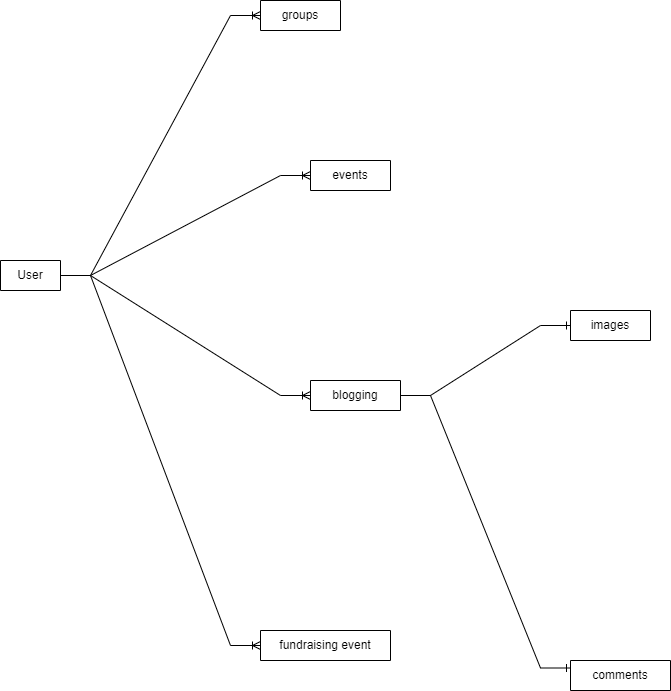

The diagram above was exported from draw.io. Its source (the exported page's mxGraphModel, read from the mxfile embedded in the PNG):
<mxGraphModel dx="1034" dy="1512" grid="1" gridSize="10" guides="1" tooltips="1" connect="1" arrows="1" fold="1" page="1" pageScale="1" pageWidth="850" pageHeight="1100" math="0" shadow="0" extFonts="Permanent Marker^https://fonts.googleapis.com/css?family=Permanent+Marker">
  <root>
    <mxCell id="0" />
    <mxCell id="1" parent="0" />
    <mxCell id="eVwna0SFsC8NC_7PSGCQ-19" value="User" style="swimlane;fontStyle=0;childLayout=stackLayout;horizontal=1;startSize=30;horizontalStack=0;resizeParent=1;resizeParentMax=0;resizeLast=0;collapsible=1;marginBottom=0;whiteSpace=wrap;html=1;" parent="1" vertex="1" collapsed="1">
      <mxGeometry x="270" y="150" width="60" height="30" as="geometry">
        <mxRectangle x="270" y="150" width="140" height="270" as="alternateBounds" />
      </mxGeometry>
    </mxCell>
    <mxCell id="eVwna0SFsC8NC_7PSGCQ-20" value="groups" style="text;strokeColor=none;fillColor=none;align=left;verticalAlign=middle;spacingLeft=4;spacingRight=4;overflow=hidden;points=[[0,0.5],[1,0.5]];portConstraint=eastwest;rotatable=0;whiteSpace=wrap;html=1;" parent="eVwna0SFsC8NC_7PSGCQ-19" vertex="1">
      <mxGeometry y="30" width="140" height="30" as="geometry" />
    </mxCell>
    <mxCell id="eVwna0SFsC8NC_7PSGCQ-21" value="events" style="text;strokeColor=none;fillColor=none;align=left;verticalAlign=middle;spacingLeft=4;spacingRight=4;overflow=hidden;points=[[0,0.5],[1,0.5]];portConstraint=eastwest;rotatable=0;whiteSpace=wrap;html=1;" parent="eVwna0SFsC8NC_7PSGCQ-19" vertex="1">
      <mxGeometry y="60" width="140" height="30" as="geometry" />
    </mxCell>
    <mxCell id="eVwna0SFsC8NC_7PSGCQ-25" value="username&amp;nbsp; &amp;nbsp; &amp;nbsp; &amp;nbsp;string(pk)" style="text;strokeColor=none;fillColor=none;align=left;verticalAlign=middle;spacingLeft=4;spacingRight=4;overflow=hidden;points=[[0,0.5],[1,0.5]];portConstraint=eastwest;rotatable=0;whiteSpace=wrap;html=1;" parent="eVwna0SFsC8NC_7PSGCQ-19" vertex="1">
      <mxGeometry y="90" width="140" height="30" as="geometry" />
    </mxCell>
    <mxCell id="eVwna0SFsC8NC_7PSGCQ-31" value="email&amp;nbsp; &amp;nbsp; &amp;nbsp; &amp;nbsp; &amp;nbsp; &amp;nbsp; &amp;nbsp; &amp;nbsp; &amp;nbsp; &amp;nbsp; &amp;nbsp;string" style="text;strokeColor=none;fillColor=none;align=left;verticalAlign=middle;spacingLeft=4;spacingRight=4;overflow=hidden;points=[[0,0.5],[1,0.5]];portConstraint=eastwest;rotatable=0;whiteSpace=wrap;html=1;" parent="eVwna0SFsC8NC_7PSGCQ-19" vertex="1">
      <mxGeometry y="120" width="140" height="30" as="geometry" />
    </mxCell>
    <mxCell id="eVwna0SFsC8NC_7PSGCQ-34" value="password&amp;nbsp; &amp;nbsp; &amp;nbsp; &amp;nbsp; &amp;nbsp; &amp;nbsp; &amp;nbsp; string" style="text;strokeColor=none;fillColor=none;align=left;verticalAlign=middle;spacingLeft=4;spacingRight=4;overflow=hidden;points=[[0,0.5],[1,0.5]];portConstraint=eastwest;rotatable=0;whiteSpace=wrap;html=1;" parent="eVwna0SFsC8NC_7PSGCQ-19" vertex="1">
      <mxGeometry y="150" width="140" height="30" as="geometry" />
    </mxCell>
    <mxCell id="eVwna0SFsC8NC_7PSGCQ-22" value="profile details&amp;nbsp; &amp;nbsp; &amp;nbsp; &amp;nbsp;string" style="text;strokeColor=none;fillColor=none;align=left;verticalAlign=middle;spacingLeft=4;spacingRight=4;overflow=hidden;points=[[0,0.5],[1,0.5]];portConstraint=eastwest;rotatable=0;whiteSpace=wrap;html=1;" parent="eVwna0SFsC8NC_7PSGCQ-19" vertex="1">
      <mxGeometry y="180" width="140" height="30" as="geometry" />
    </mxCell>
    <mxCell id="eVwna0SFsC8NC_7PSGCQ-33" value="blogposts" style="text;strokeColor=none;fillColor=none;align=left;verticalAlign=middle;spacingLeft=4;spacingRight=4;overflow=hidden;points=[[0,0.5],[1,0.5]];portConstraint=eastwest;rotatable=0;whiteSpace=wrap;html=1;" parent="eVwna0SFsC8NC_7PSGCQ-19" vertex="1">
      <mxGeometry y="210" width="140" height="30" as="geometry" />
    </mxCell>
    <mxCell id="eVwna0SFsC8NC_7PSGCQ-24" value="fundraisingevents" style="text;strokeColor=none;fillColor=none;align=left;verticalAlign=middle;spacingLeft=4;spacingRight=4;overflow=hidden;points=[[0,0.5],[1,0.5]];portConstraint=eastwest;rotatable=0;whiteSpace=wrap;html=1;" parent="eVwna0SFsC8NC_7PSGCQ-19" vertex="1">
      <mxGeometry y="240" width="140" height="30" as="geometry" />
    </mxCell>
    <mxCell id="eVwna0SFsC8NC_7PSGCQ-36" value="groups" style="swimlane;fontStyle=0;childLayout=stackLayout;horizontal=1;startSize=30;horizontalStack=0;resizeParent=1;resizeParentMax=0;resizeLast=0;collapsible=1;marginBottom=0;whiteSpace=wrap;html=1;" parent="1" vertex="1" collapsed="1">
      <mxGeometry x="530" y="-110" width="80" height="30" as="geometry">
        <mxRectangle x="530" y="-110" width="140" height="120" as="alternateBounds" />
      </mxGeometry>
    </mxCell>
    <mxCell id="eVwna0SFsC8NC_7PSGCQ-37" value="group_name&amp;nbsp; &amp;nbsp;string(pk)" style="text;strokeColor=none;fillColor=none;align=left;verticalAlign=middle;spacingLeft=4;spacingRight=4;overflow=hidden;points=[[0,0.5],[1,0.5]];portConstraint=eastwest;rotatable=0;whiteSpace=wrap;html=1;" parent="eVwna0SFsC8NC_7PSGCQ-36" vertex="1">
      <mxGeometry y="30" width="140" height="30" as="geometry" />
    </mxCell>
    <mxCell id="eVwna0SFsC8NC_7PSGCQ-38" value="description&amp;nbsp; &amp;nbsp; &amp;nbsp; &amp;nbsp; &amp;nbsp; &amp;nbsp; string" style="text;strokeColor=none;fillColor=none;align=left;verticalAlign=middle;spacingLeft=4;spacingRight=4;overflow=hidden;points=[[0,0.5],[1,0.5]];portConstraint=eastwest;rotatable=0;whiteSpace=wrap;html=1;" parent="eVwna0SFsC8NC_7PSGCQ-36" vertex="1">
      <mxGeometry y="60" width="140" height="30" as="geometry" />
    </mxCell>
    <mxCell id="eVwna0SFsC8NC_7PSGCQ-39" value="category&amp;nbsp; &amp;nbsp; &amp;nbsp; &amp;nbsp; &amp;nbsp; &amp;nbsp; &amp;nbsp; &amp;nbsp; string" style="text;strokeColor=none;fillColor=none;align=left;verticalAlign=middle;spacingLeft=4;spacingRight=4;overflow=hidden;points=[[0,0.5],[1,0.5]];portConstraint=eastwest;rotatable=0;whiteSpace=wrap;html=1;" parent="eVwna0SFsC8NC_7PSGCQ-36" vertex="1">
      <mxGeometry y="90" width="140" height="30" as="geometry" />
    </mxCell>
    <mxCell id="eVwna0SFsC8NC_7PSGCQ-40" value="events" style="swimlane;fontStyle=0;childLayout=stackLayout;horizontal=1;startSize=30;horizontalStack=0;resizeParent=1;resizeParentMax=0;resizeLast=0;collapsible=1;marginBottom=0;whiteSpace=wrap;html=1;" parent="1" vertex="1" collapsed="1">
      <mxGeometry x="580" y="50" width="80" height="30" as="geometry">
        <mxRectangle x="580" y="50" width="140" height="180" as="alternateBounds" />
      </mxGeometry>
    </mxCell>
    <mxCell id="eVwna0SFsC8NC_7PSGCQ-41" value="event_id&amp;nbsp; &amp;nbsp; &amp;nbsp; &amp;nbsp; &amp;nbsp; string(pk)" style="text;strokeColor=none;fillColor=none;align=left;verticalAlign=middle;spacingLeft=4;spacingRight=4;overflow=hidden;points=[[0,0.5],[1,0.5]];portConstraint=eastwest;rotatable=0;whiteSpace=wrap;html=1;" parent="eVwna0SFsC8NC_7PSGCQ-40" vertex="1">
      <mxGeometry y="30" width="140" height="30" as="geometry" />
    </mxCell>
    <mxCell id="eVwna0SFsC8NC_7PSGCQ-42" value="event_name&amp;nbsp; &amp;nbsp; &amp;nbsp; &amp;nbsp; &amp;nbsp;string" style="text;strokeColor=none;fillColor=none;align=left;verticalAlign=middle;spacingLeft=4;spacingRight=4;overflow=hidden;points=[[0,0.5],[1,0.5]];portConstraint=eastwest;rotatable=0;whiteSpace=wrap;html=1;" parent="eVwna0SFsC8NC_7PSGCQ-40" vertex="1">
      <mxGeometry y="60" width="140" height="30" as="geometry" />
    </mxCell>
    <mxCell id="eVwna0SFsC8NC_7PSGCQ-43" value="date&amp;nbsp; &amp;nbsp; &amp;nbsp; &amp;nbsp; &amp;nbsp; &amp;nbsp; &amp;nbsp; &amp;nbsp;timestamp" style="text;strokeColor=none;fillColor=none;align=left;verticalAlign=middle;spacingLeft=4;spacingRight=4;overflow=hidden;points=[[0,0.5],[1,0.5]];portConstraint=eastwest;rotatable=0;whiteSpace=wrap;html=1;" parent="eVwna0SFsC8NC_7PSGCQ-40" vertex="1">
      <mxGeometry y="90" width="140" height="30" as="geometry" />
    </mxCell>
    <mxCell id="eVwna0SFsC8NC_7PSGCQ-45" value="description&amp;nbsp; &amp;nbsp; &amp;nbsp; &amp;nbsp; &amp;nbsp; &amp;nbsp;string" style="text;strokeColor=none;fillColor=none;align=left;verticalAlign=middle;spacingLeft=4;spacingRight=4;overflow=hidden;points=[[0,0.5],[1,0.5]];portConstraint=eastwest;rotatable=0;whiteSpace=wrap;html=1;" parent="eVwna0SFsC8NC_7PSGCQ-40" vertex="1">
      <mxGeometry y="120" width="140" height="30" as="geometry" />
    </mxCell>
    <mxCell id="eVwna0SFsC8NC_7PSGCQ-44" value="location&amp;nbsp; &amp;nbsp; &amp;nbsp; &amp;nbsp; &amp;nbsp; &amp;nbsp; &amp;nbsp; &amp;nbsp; string" style="text;strokeColor=none;fillColor=none;align=left;verticalAlign=middle;spacingLeft=4;spacingRight=4;overflow=hidden;points=[[0,0.5],[1,0.5]];portConstraint=eastwest;rotatable=0;whiteSpace=wrap;html=1;" parent="eVwna0SFsC8NC_7PSGCQ-40" vertex="1">
      <mxGeometry y="150" width="140" height="30" as="geometry" />
    </mxCell>
    <mxCell id="eVwna0SFsC8NC_7PSGCQ-46" value="blogging" style="swimlane;fontStyle=0;childLayout=stackLayout;horizontal=1;startSize=30;horizontalStack=0;resizeParent=1;resizeParentMax=0;resizeLast=0;collapsible=1;marginBottom=0;whiteSpace=wrap;html=1;" parent="1" vertex="1" collapsed="1">
      <mxGeometry x="580" y="270" width="90" height="30" as="geometry">
        <mxRectangle x="580" y="270" width="140" height="210" as="alternateBounds" />
      </mxGeometry>
    </mxCell>
    <mxCell id="eVwna0SFsC8NC_7PSGCQ-47" value="Blog_id&amp;nbsp; &amp;nbsp; &amp;nbsp; &amp;nbsp; &amp;nbsp; &amp;nbsp;string(pk)" style="text;strokeColor=none;fillColor=none;align=left;verticalAlign=middle;spacingLeft=4;spacingRight=4;overflow=hidden;points=[[0,0.5],[1,0.5]];portConstraint=eastwest;rotatable=0;whiteSpace=wrap;html=1;" parent="eVwna0SFsC8NC_7PSGCQ-46" vertex="1">
      <mxGeometry y="30" width="140" height="30" as="geometry" />
    </mxCell>
    <mxCell id="eVwna0SFsC8NC_7PSGCQ-48" value="title&amp;nbsp; &amp;nbsp; &amp;nbsp; &amp;nbsp; &amp;nbsp; &amp;nbsp; &amp;nbsp; &amp;nbsp; &amp;nbsp; &amp;nbsp; &amp;nbsp; &amp;nbsp;string" style="text;strokeColor=none;fillColor=none;align=left;verticalAlign=middle;spacingLeft=4;spacingRight=4;overflow=hidden;points=[[0,0.5],[1,0.5]];portConstraint=eastwest;rotatable=0;whiteSpace=wrap;html=1;" parent="eVwna0SFsC8NC_7PSGCQ-46" vertex="1">
      <mxGeometry y="60" width="140" height="30" as="geometry" />
    </mxCell>
    <mxCell id="eVwna0SFsC8NC_7PSGCQ-50" value="content&amp;nbsp; &amp;nbsp; &amp;nbsp; &amp;nbsp; &amp;nbsp; &amp;nbsp; &amp;nbsp; &amp;nbsp; &amp;nbsp;string" style="text;strokeColor=none;fillColor=none;align=left;verticalAlign=middle;spacingLeft=4;spacingRight=4;overflow=hidden;points=[[0,0.5],[1,0.5]];portConstraint=eastwest;rotatable=0;whiteSpace=wrap;html=1;" parent="eVwna0SFsC8NC_7PSGCQ-46" vertex="1">
      <mxGeometry y="90" width="140" height="30" as="geometry" />
    </mxCell>
    <mxCell id="eVwna0SFsC8NC_7PSGCQ-49" value="date&amp;nbsp; &amp;nbsp; &amp;nbsp; &amp;nbsp; &amp;nbsp; &amp;nbsp; &amp;nbsp; &amp;nbsp;timestamp" style="text;strokeColor=none;fillColor=none;align=left;verticalAlign=middle;spacingLeft=4;spacingRight=4;overflow=hidden;points=[[0,0.5],[1,0.5]];portConstraint=eastwest;rotatable=0;whiteSpace=wrap;html=1;" parent="eVwna0SFsC8NC_7PSGCQ-46" vertex="1">
      <mxGeometry y="120" width="140" height="30" as="geometry" />
    </mxCell>
    <mxCell id="eVwna0SFsC8NC_7PSGCQ-57" value="images" style="text;strokeColor=none;fillColor=none;align=left;verticalAlign=middle;spacingLeft=4;spacingRight=4;overflow=hidden;points=[[0,0.5],[1,0.5]];portConstraint=eastwest;rotatable=0;whiteSpace=wrap;html=1;" parent="eVwna0SFsC8NC_7PSGCQ-46" vertex="1">
      <mxGeometry y="150" width="140" height="30" as="geometry" />
    </mxCell>
    <mxCell id="eVwna0SFsC8NC_7PSGCQ-51" value="comments&amp;nbsp; &amp;nbsp; &amp;nbsp; &amp;nbsp; &amp;nbsp; &amp;nbsp;&amp;nbsp;" style="text;strokeColor=none;fillColor=none;align=left;verticalAlign=middle;spacingLeft=4;spacingRight=4;overflow=hidden;points=[[0,0.5],[1,0.5]];portConstraint=eastwest;rotatable=0;whiteSpace=wrap;html=1;" parent="eVwna0SFsC8NC_7PSGCQ-46" vertex="1">
      <mxGeometry y="180" width="140" height="30" as="geometry" />
    </mxCell>
    <mxCell id="eVwna0SFsC8NC_7PSGCQ-52" value="fundraising event" style="swimlane;fontStyle=0;childLayout=stackLayout;horizontal=1;startSize=30;horizontalStack=0;resizeParent=1;resizeParentMax=0;resizeLast=0;collapsible=1;marginBottom=0;whiteSpace=wrap;html=1;" parent="1" vertex="1" collapsed="1">
      <mxGeometry x="530" y="520" width="130" height="30" as="geometry">
        <mxRectangle x="530" y="520" width="140" height="210" as="alternateBounds" />
      </mxGeometry>
    </mxCell>
    <mxCell id="eVwna0SFsC8NC_7PSGCQ-53" value="event_id&amp;nbsp; &amp;nbsp; &amp;nbsp; &amp;nbsp; &amp;nbsp; string(pk)" style="text;strokeColor=none;fillColor=none;align=left;verticalAlign=middle;spacingLeft=4;spacingRight=4;overflow=hidden;points=[[0,0.5],[1,0.5]];portConstraint=eastwest;rotatable=0;whiteSpace=wrap;html=1;" parent="eVwna0SFsC8NC_7PSGCQ-52" vertex="1">
      <mxGeometry y="30" width="140" height="30" as="geometry" />
    </mxCell>
    <mxCell id="eVwna0SFsC8NC_7PSGCQ-54" value="event_name&amp;nbsp; &amp;nbsp; &amp;nbsp; &amp;nbsp; &amp;nbsp; string" style="text;strokeColor=none;fillColor=none;align=left;verticalAlign=middle;spacingLeft=4;spacingRight=4;overflow=hidden;points=[[0,0.5],[1,0.5]];portConstraint=eastwest;rotatable=0;whiteSpace=wrap;html=1;" parent="eVwna0SFsC8NC_7PSGCQ-52" vertex="1">
      <mxGeometry y="60" width="140" height="30" as="geometry" />
    </mxCell>
    <mxCell id="eVwna0SFsC8NC_7PSGCQ-55" value="description&amp;nbsp; &amp;nbsp; &amp;nbsp; &amp;nbsp; &amp;nbsp; &amp;nbsp; string" style="text;strokeColor=none;fillColor=none;align=left;verticalAlign=middle;spacingLeft=4;spacingRight=4;overflow=hidden;points=[[0,0.5],[1,0.5]];portConstraint=eastwest;rotatable=0;whiteSpace=wrap;html=1;" parent="eVwna0SFsC8NC_7PSGCQ-52" vertex="1">
      <mxGeometry y="90" width="140" height="30" as="geometry" />
    </mxCell>
    <mxCell id="eVwna0SFsC8NC_7PSGCQ-58" value="date&amp;nbsp; &amp;nbsp; &amp;nbsp; &amp;nbsp; &amp;nbsp; &amp;nbsp; &amp;nbsp; &amp;nbsp;timestamp" style="text;strokeColor=none;fillColor=none;align=left;verticalAlign=middle;spacingLeft=4;spacingRight=4;overflow=hidden;points=[[0,0.5],[1,0.5]];portConstraint=eastwest;rotatable=0;whiteSpace=wrap;html=1;" parent="eVwna0SFsC8NC_7PSGCQ-52" vertex="1">
      <mxGeometry y="120" width="140" height="30" as="geometry" />
    </mxCell>
    <mxCell id="eVwna0SFsC8NC_7PSGCQ-59" value="location&amp;nbsp; &amp;nbsp; &amp;nbsp; &amp;nbsp; &amp;nbsp; &amp;nbsp; &amp;nbsp; &amp;nbsp;string" style="text;strokeColor=none;fillColor=none;align=left;verticalAlign=middle;spacingLeft=4;spacingRight=4;overflow=hidden;points=[[0,0.5],[1,0.5]];portConstraint=eastwest;rotatable=0;whiteSpace=wrap;html=1;" parent="eVwna0SFsC8NC_7PSGCQ-52" vertex="1">
      <mxGeometry y="150" width="140" height="30" as="geometry" />
    </mxCell>
    <mxCell id="eVwna0SFsC8NC_7PSGCQ-60" value="amount&amp;nbsp; &amp;nbsp; &amp;nbsp; &amp;nbsp; &amp;nbsp; &amp;nbsp; &amp;nbsp; number" style="text;strokeColor=none;fillColor=none;align=left;verticalAlign=middle;spacingLeft=4;spacingRight=4;overflow=hidden;points=[[0,0.5],[1,0.5]];portConstraint=eastwest;rotatable=0;whiteSpace=wrap;html=1;" parent="eVwna0SFsC8NC_7PSGCQ-52" vertex="1">
      <mxGeometry y="180" width="140" height="30" as="geometry" />
    </mxCell>
    <mxCell id="eVwna0SFsC8NC_7PSGCQ-61" value="images" style="swimlane;fontStyle=0;childLayout=stackLayout;horizontal=1;startSize=30;horizontalStack=0;resizeParent=1;resizeParentMax=0;resizeLast=0;collapsible=1;marginBottom=0;whiteSpace=wrap;html=1;" parent="1" vertex="1" collapsed="1">
      <mxGeometry x="840" y="200" width="80" height="30" as="geometry">
        <mxRectangle x="840" y="200" width="140" height="150" as="alternateBounds" />
      </mxGeometry>
    </mxCell>
    <mxCell id="eVwna0SFsC8NC_7PSGCQ-63" value="description&amp;nbsp; &amp;nbsp; &amp;nbsp; &amp;nbsp; &amp;nbsp; &amp;nbsp;string" style="text;strokeColor=none;fillColor=none;align=left;verticalAlign=middle;spacingLeft=4;spacingRight=4;overflow=hidden;points=[[0,0.5],[1,0.5]];portConstraint=eastwest;rotatable=0;whiteSpace=wrap;html=1;" parent="eVwna0SFsC8NC_7PSGCQ-61" vertex="1">
      <mxGeometry y="30" width="140" height="30" as="geometry" />
    </mxCell>
    <mxCell id="eVwna0SFsC8NC_7PSGCQ-62" value="image_id&amp;nbsp; &amp;nbsp; &amp;nbsp; &amp;nbsp; &amp;nbsp;string(pk)" style="text;strokeColor=none;fillColor=none;align=left;verticalAlign=middle;spacingLeft=4;spacingRight=4;overflow=hidden;points=[[0,0.5],[1,0.5]];portConstraint=eastwest;rotatable=0;whiteSpace=wrap;html=1;" parent="eVwna0SFsC8NC_7PSGCQ-61" vertex="1">
      <mxGeometry y="60" width="140" height="30" as="geometry" />
    </mxCell>
    <mxCell id="eVwna0SFsC8NC_7PSGCQ-71" value="blogpost_id&amp;nbsp; &amp;nbsp; &amp;nbsp; &amp;nbsp; &amp;nbsp; &amp;nbsp;string" style="text;strokeColor=none;fillColor=none;align=left;verticalAlign=middle;spacingLeft=4;spacingRight=4;overflow=hidden;points=[[0,0.5],[1,0.5]];portConstraint=eastwest;rotatable=0;whiteSpace=wrap;html=1;" parent="eVwna0SFsC8NC_7PSGCQ-61" vertex="1">
      <mxGeometry y="90" width="140" height="30" as="geometry" />
    </mxCell>
    <mxCell id="eVwna0SFsC8NC_7PSGCQ-64" value="user_Id&amp;nbsp; &amp;nbsp; &amp;nbsp; &amp;nbsp; &amp;nbsp; &amp;nbsp; &amp;nbsp; &amp;nbsp; &amp;nbsp;string" style="text;strokeColor=none;fillColor=none;align=left;verticalAlign=middle;spacingLeft=4;spacingRight=4;overflow=hidden;points=[[0,0.5],[1,0.5]];portConstraint=eastwest;rotatable=0;whiteSpace=wrap;html=1;" parent="eVwna0SFsC8NC_7PSGCQ-61" vertex="1">
      <mxGeometry y="120" width="140" height="30" as="geometry" />
    </mxCell>
    <mxCell id="eVwna0SFsC8NC_7PSGCQ-65" value="comments" style="swimlane;fontStyle=0;childLayout=stackLayout;horizontal=1;startSize=30;horizontalStack=0;resizeParent=1;resizeParentMax=0;resizeLast=0;collapsible=1;marginBottom=0;whiteSpace=wrap;html=1;" parent="1" vertex="1" collapsed="1">
      <mxGeometry x="840" y="550" width="100" height="30" as="geometry">
        <mxRectangle x="840" y="550" width="140" height="150" as="alternateBounds" />
      </mxGeometry>
    </mxCell>
    <mxCell id="eVwna0SFsC8NC_7PSGCQ-66" value="commentID&amp;nbsp; &amp;nbsp; &amp;nbsp;string(pk)" style="text;strokeColor=none;fillColor=none;align=left;verticalAlign=middle;spacingLeft=4;spacingRight=4;overflow=hidden;points=[[0,0.5],[1,0.5]];portConstraint=eastwest;rotatable=0;whiteSpace=wrap;html=1;" parent="eVwna0SFsC8NC_7PSGCQ-65" vertex="1">
      <mxGeometry y="30" width="140" height="30" as="geometry" />
    </mxCell>
    <mxCell id="eVwna0SFsC8NC_7PSGCQ-67" value="content&amp;nbsp; &amp;nbsp; &amp;nbsp; &amp;nbsp; &amp;nbsp; &amp;nbsp; &amp;nbsp; &amp;nbsp; string" style="text;strokeColor=none;fillColor=none;align=left;verticalAlign=middle;spacingLeft=4;spacingRight=4;overflow=hidden;points=[[0,0.5],[1,0.5]];portConstraint=eastwest;rotatable=0;whiteSpace=wrap;html=1;" parent="eVwna0SFsC8NC_7PSGCQ-65" vertex="1">
      <mxGeometry y="60" width="140" height="30" as="geometry" />
    </mxCell>
    <mxCell id="eVwna0SFsC8NC_7PSGCQ-70" value="user_id&amp;nbsp; &amp;nbsp; &amp;nbsp; &amp;nbsp; &amp;nbsp; &amp;nbsp; &amp;nbsp; &amp;nbsp; string" style="text;strokeColor=none;fillColor=none;align=left;verticalAlign=middle;spacingLeft=4;spacingRight=4;overflow=hidden;points=[[0,0.5],[1,0.5]];portConstraint=eastwest;rotatable=0;whiteSpace=wrap;html=1;" parent="eVwna0SFsC8NC_7PSGCQ-65" vertex="1">
      <mxGeometry y="90" width="140" height="30" as="geometry" />
    </mxCell>
    <mxCell id="eVwna0SFsC8NC_7PSGCQ-68" value="blogpostID&amp;nbsp; &amp;nbsp; &amp;nbsp; &amp;nbsp; &amp;nbsp; &amp;nbsp;string" style="text;strokeColor=none;fillColor=none;align=left;verticalAlign=middle;spacingLeft=4;spacingRight=4;overflow=hidden;points=[[0,0.5],[1,0.5]];portConstraint=eastwest;rotatable=0;whiteSpace=wrap;html=1;" parent="eVwna0SFsC8NC_7PSGCQ-65" vertex="1">
      <mxGeometry y="120" width="140" height="30" as="geometry" />
    </mxCell>
    <mxCell id="eVwna0SFsC8NC_7PSGCQ-72" value="" style="edgeStyle=entityRelationEdgeStyle;fontSize=12;html=1;endArrow=ERoneToMany;rounded=0;exitX=1;exitY=0.5;exitDx=0;exitDy=0;entryX=0;entryY=0.5;entryDx=0;entryDy=0;" parent="1" source="eVwna0SFsC8NC_7PSGCQ-20" target="eVwna0SFsC8NC_7PSGCQ-37" edge="1">
      <mxGeometry width="100" height="100" relative="1" as="geometry">
        <mxPoint x="550" y="280" as="sourcePoint" />
        <mxPoint x="650" y="180" as="targetPoint" />
      </mxGeometry>
    </mxCell>
    <mxCell id="eVwna0SFsC8NC_7PSGCQ-73" value="" style="edgeStyle=entityRelationEdgeStyle;fontSize=12;html=1;endArrow=ERoneToMany;rounded=0;exitX=1;exitY=0.5;exitDx=0;exitDy=0;entryX=0;entryY=0.5;entryDx=0;entryDy=0;" parent="1" source="eVwna0SFsC8NC_7PSGCQ-21" target="eVwna0SFsC8NC_7PSGCQ-41" edge="1">
      <mxGeometry width="100" height="100" relative="1" as="geometry">
        <mxPoint x="410" y="220" as="sourcePoint" />
        <mxPoint x="510" y="120" as="targetPoint" />
      </mxGeometry>
    </mxCell>
    <mxCell id="eVwna0SFsC8NC_7PSGCQ-74" value="" style="edgeStyle=entityRelationEdgeStyle;fontSize=12;html=1;endArrow=ERoneToMany;rounded=0;exitX=1;exitY=0.5;exitDx=0;exitDy=0;entryX=0;entryY=0.5;entryDx=0;entryDy=0;" parent="1" source="eVwna0SFsC8NC_7PSGCQ-33" target="eVwna0SFsC8NC_7PSGCQ-47" edge="1">
      <mxGeometry width="100" height="100" relative="1" as="geometry">
        <mxPoint x="420" y="310" as="sourcePoint" />
        <mxPoint x="520" y="210" as="targetPoint" />
      </mxGeometry>
    </mxCell>
    <mxCell id="eVwna0SFsC8NC_7PSGCQ-75" value="" style="edgeStyle=entityRelationEdgeStyle;fontSize=12;html=1;endArrow=ERoneToMany;rounded=0;exitX=1;exitY=0.5;exitDx=0;exitDy=0;entryX=0;entryY=0.5;entryDx=0;entryDy=0;" parent="1" source="eVwna0SFsC8NC_7PSGCQ-24" target="eVwna0SFsC8NC_7PSGCQ-53" edge="1">
      <mxGeometry width="100" height="100" relative="1" as="geometry">
        <mxPoint x="420" y="310" as="sourcePoint" />
        <mxPoint x="520" y="210" as="targetPoint" />
      </mxGeometry>
    </mxCell>
    <mxCell id="eVwna0SFsC8NC_7PSGCQ-76" value="" style="edgeStyle=entityRelationEdgeStyle;fontSize=12;html=1;endArrow=ERone;endFill=1;rounded=0;exitX=1;exitY=0.5;exitDx=0;exitDy=0;entryX=0;entryY=0.5;entryDx=0;entryDy=0;" parent="1" source="eVwna0SFsC8NC_7PSGCQ-57" target="eVwna0SFsC8NC_7PSGCQ-62" edge="1">
      <mxGeometry width="100" height="100" relative="1" as="geometry">
        <mxPoint x="720" y="360" as="sourcePoint" />
        <mxPoint x="820" y="260" as="targetPoint" />
      </mxGeometry>
    </mxCell>
    <mxCell id="eVwna0SFsC8NC_7PSGCQ-78" value="" style="edgeStyle=entityRelationEdgeStyle;fontSize=12;html=1;endArrow=ERone;endFill=1;rounded=0;entryX=0;entryY=0.25;entryDx=0;entryDy=0;exitX=1;exitY=0.5;exitDx=0;exitDy=0;" parent="1" source="eVwna0SFsC8NC_7PSGCQ-51" target="eVwna0SFsC8NC_7PSGCQ-65" edge="1">
      <mxGeometry width="100" height="100" relative="1" as="geometry">
        <mxPoint x="700" y="450" as="sourcePoint" />
        <mxPoint x="770" y="155" as="targetPoint" />
      </mxGeometry>
    </mxCell>
  </root>
</mxGraphModel>